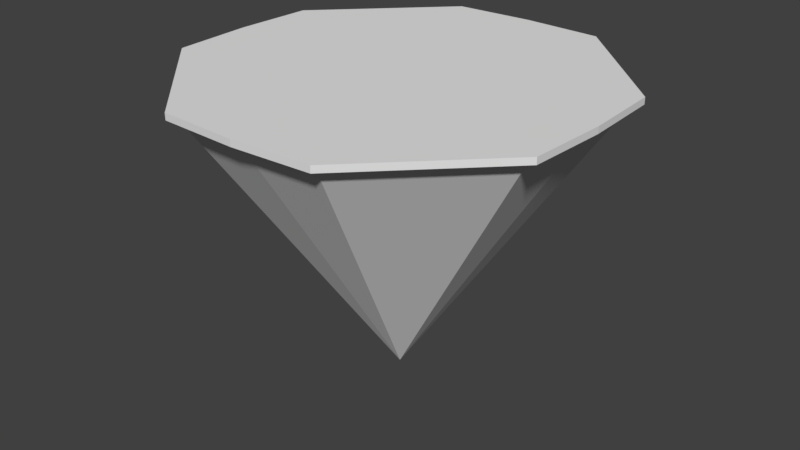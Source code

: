 # Source: placeholderisland.blend  (saved by Blender 2.77.0; exported with 4.5.12 LTS)
import bpy
from mathutils import Matrix  # noqa: F401  (used for matrix-valued properties, if any)

bpy.ops.wm.read_factory_settings(use_empty=True)
scene = bpy.context.scene
scene.name = 'Scene'

# ---- collections
col_collection_1 = bpy.data.collections.new('Collection 1'); scene.collection.children.link(col_collection_1)

# ---- world
world_world = bpy.data.worlds.new('World'); scene.world = world_world
world_world.color = (0.05088, 0.05088, 0.05088)
world_world.use_sun_shadow = False
world_world.sun_shadow_jitter_overblur = 0.0
world_world.cycles.sampling_method = 'MANUAL'

# ---- meshes
me_cube_001 = bpy.data.meshes.new('Cube.001')
me_cube_001.from_pydata([(-10.83, 0.0, 0.1797), (-10.83, 0.0, -0.1797), (10.83, 0.0, 0.1797), (10.83, 0.0, -0.1797), (0.0, 10.83, 0.1797), (0.0, 10.83, -0.1797), (0.0, -10.83, 0.1797), (0.0, -10.83, -0.1797), (0.0, 0.0, 0.1797), (-7.858e-09, -9.89, -0.8843), (-4.339, 10.63, -0.1797), (-4.339, -10.63, 0.1797), (-4.549, 0.0, 0.1797), (-4.339, 10.63, 0.1797), (-4.339, -10.63, -0.1797), (-3.964, -9.709, -0.8843), (4.339, 10.63, 0.1797), (4.339, -10.63, -0.1797), (-7.858e-09, 9.89, -0.8843), (4.339, 10.63, -0.1797), (4.339, -10.63, 0.1797), (4.549, 0.0, 0.1797), (-10.63, 4.339, 0.1797), (10.63, 4.339, -0.1797), (-10.63, 4.339, -0.1797), (10.63, 4.339, 0.1797), (0.0, 4.549, 0.1797), (3.964, 9.709, -0.8843), (-4.575, 4.575, 0.1797), (4.575, 4.575, 0.1797), (9.89, -1.965e-09, -0.8843), (-10.63, -4.339, -0.1797), (10.63, -4.339, 0.1797), (-10.63, -4.339, 0.1797), (10.63, -4.339, -0.1797), (9.709, -3.964, -0.8843), (0.0, -4.549, 0.1797), (-9.89, -1.965e-09, -0.8843), (-4.575, -4.575, 0.1797), (4.575, -4.575, 0.1797), (-9.709, 3.964, -0.8843), (-9.709, 3.964, -0.1797), (-9.89, -1.965e-09, -0.1797), (9.709, -3.964, -0.1797), (9.89, -1.965e-09, -0.1797), (4.541e-08, 1.135e-08, -16.22), (3.964, 9.709, -0.1797), (-7.858e-09, 9.89, -0.1797), (-3.964, -9.709, -0.1797), (-7.858e-09, -9.89, -0.1797), (-3.964, 9.709, -0.1797), (3.964, -9.709, -0.1797), (-9.709, -3.964, -0.1797), (9.709, 3.964, -0.1797), (-3.964, 9.709, -0.8843), (3.964, -9.709, -0.8843), (-9.709, -3.964, -0.8843), (9.709, 3.964, -0.8843)], [], [(19, 16, 25, 23), (10, 24, 22, 13), (38, 12, 0, 33), (25, 2, 3, 23), (33, 0, 1, 31), (39, 21, 8, 36), (29, 16, 4, 26), (20, 6, 7, 17), (13, 4, 5, 10), (14, 11, 33, 31), (34, 32, 20, 17), (36, 8, 12, 38), (26, 4, 13, 28), (6, 11, 14, 7), (10, 5, 47, 50), (20, 32, 39), (32, 2, 21, 39), (3, 34, 43, 44), (31, 1, 42, 52), (4, 16, 19, 5), (34, 17, 51, 43), (2, 25, 29, 21), (8, 26, 28, 12), (17, 7, 49, 51), (19, 23, 53, 46), (21, 29, 26, 8), (11, 38, 33), (12, 28, 22, 0), (5, 19, 46, 47), (0, 22, 24, 1), (14, 31, 52, 48), (24, 10, 50, 41), (6, 36, 38, 11), (1, 24, 41, 42), (20, 39, 36, 6), (7, 14, 48, 49), (22, 28, 13), (29, 25, 16), (23, 3, 44, 53), (2, 32, 34, 3), (50, 47, 18, 54), (53, 44, 30, 57), (44, 43, 35, 30), (46, 53, 57, 27), (49, 48, 15, 9), (42, 41, 40, 37), (52, 42, 37, 56), (47, 46, 27, 18), (51, 49, 9, 55), (43, 51, 55, 35), (41, 50, 54, 40), (48, 52, 56, 15), (57, 30, 45), (18, 27, 45), (9, 15, 45), (54, 18, 45), (27, 57, 45), (37, 40, 45), (56, 37, 45), (55, 9, 45), (30, 35, 45), (40, 54, 45), (15, 56, 45), (35, 55, 45)])
me_cube_001.use_remesh_preserve_volume = False
me_cube_001.use_remesh_preserve_attributes = False
me_cube_001.use_mirror_vertex_groups = False
me_cube_001.update()

# ---- objects
ob_cube = bpy.data.objects.new('Cube', me_cube_001)

# ---- transforms, parenting, visibility, modifiers, constraints
ob_cube.location = (0.0, 0.0, 0.0)
ob_cube.lineart.crease_threshold = 0.0

# ---- collection membership
col_collection_1.objects.link(ob_cube)

# ---- scene / render settings (as saved in the file)
scene.frame_start = 1; scene.frame_end = 250; scene.frame_set(1)
scene.render.engine = 'BLENDER_EEVEE_NEXT'
scene.render.resolution_percentage = 50
scene.render.dither_intensity = 0.0
scene.cycles.use_denoising = False
scene.cycles.samples = 128
scene.cycles.sampling_pattern = 'TABULATED_SOBOL'
scene.cycles.light_sampling_threshold = 0.0
scene.cycles.use_adaptive_sampling = False
scene.cycles.use_light_tree = False
scene.cycles.blur_glossy = 0.0
scene.cycles.sample_clamp_indirect = 0.0
scene.view_settings.view_transform = 'Standard'
bpy.context.view_layer.update()

# ---- added for rendering (the .blend has no active camera and no usable light): camera, sun
cam_auto = bpy.data.cameras.new('AutoCamera')
cam_auto.lens = 50.0
cam_auto.sensor_width = 36.0
cam_auto.clip_end = 1000.0
ob_auto_camera = bpy.data.objects.new('AutoCamera', cam_auto)
scene.collection.objects.link(ob_auto_camera)
ob_auto_camera.location = (32.1414, -38.5696, 17.6927)
ob_auto_camera.rotation_euler = (1.09748, -7.21219e-08, 0.694738)
scene.camera = ob_auto_camera
light_auto_sun = bpy.data.lights.new('AutoSun', 'SUN')
light_auto_sun.energy = 3.0
light_auto_sun.angle = 0.0523599
ob_auto_sun = bpy.data.objects.new('AutoSun', light_auto_sun)
scene.collection.objects.link(ob_auto_sun)
ob_auto_sun.rotation_euler = (0.872665, 0.174533, 0.523599)
bpy.context.view_layer.update()
